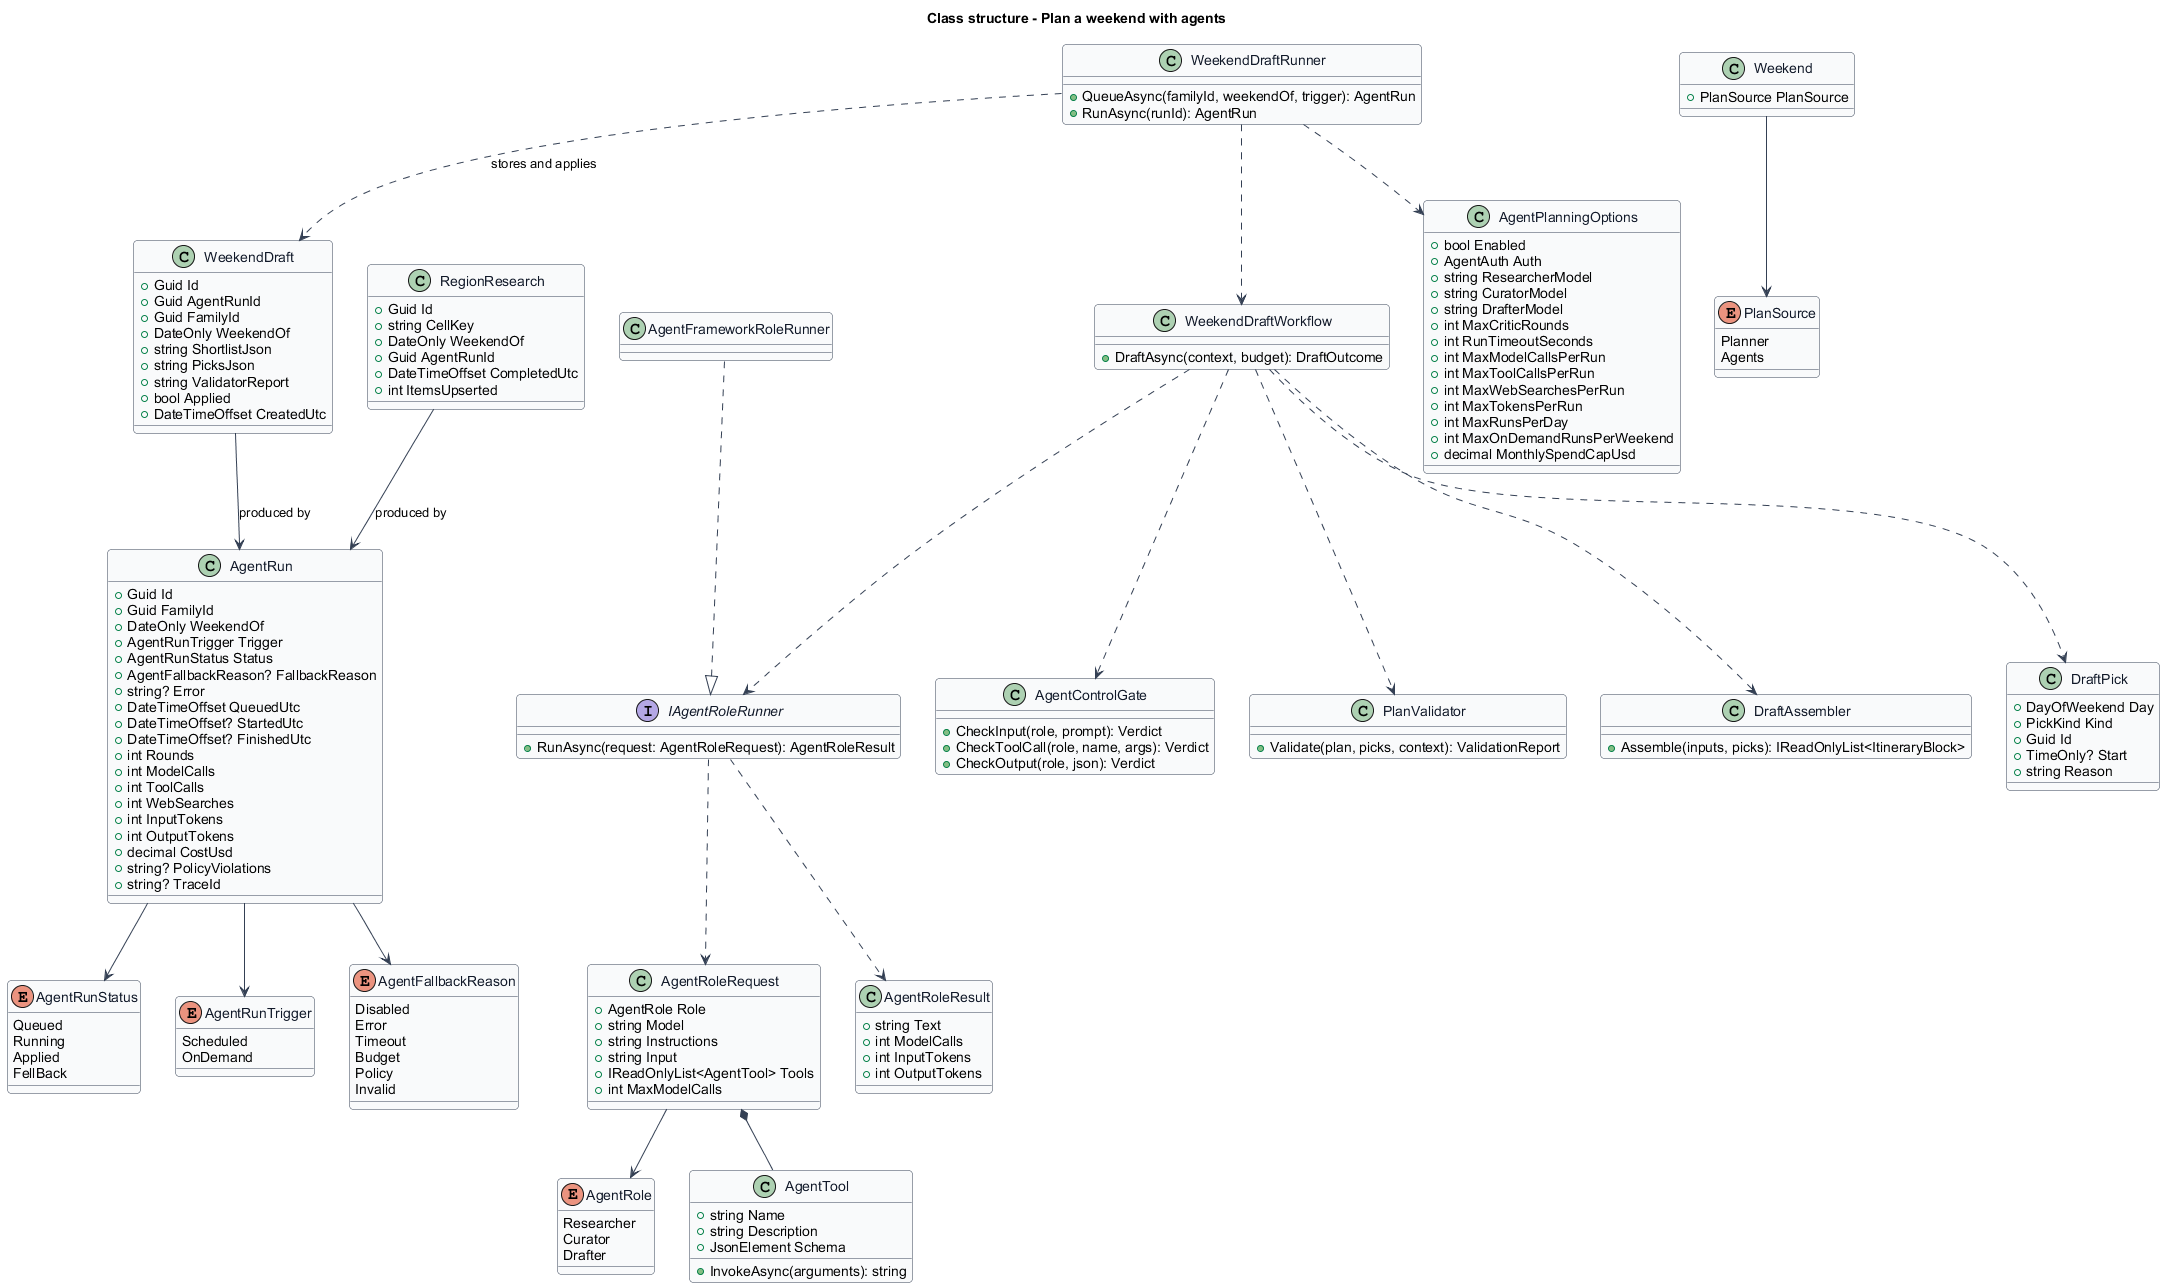

The diagram above was rendered by PlantUML. Its source (embedded in the PNG):
@startuml
skinparam backgroundColor #FFFFFF
skinparam shadowing false
skinparam roundcorner 8
skinparam defaultFontName Arial
skinparam ArrowColor #344054
skinparam class {
  BorderColor #344054
  FontColor #101828
  BackgroundColor #F9FAFB
}
title Class structure - Plan a weekend with agents

enum AgentRunStatus {
  Queued
  Running
  Applied
  FellBack
}
enum AgentRunTrigger {
  Scheduled
  OnDemand
}
enum AgentFallbackReason {
  Disabled
  Error
  Timeout
  Budget
  Policy
  Invalid
}
enum AgentRole {
  Researcher
  Curator
  Drafter
}
enum PlanSource {
  Planner
  Agents
}
class AgentRun {
  +Guid Id
  +Guid FamilyId
  +DateOnly WeekendOf
  +AgentRunTrigger Trigger
  +AgentRunStatus Status
  +AgentFallbackReason? FallbackReason
  +string? Error
  +DateTimeOffset QueuedUtc
  +DateTimeOffset? StartedUtc
  +DateTimeOffset? FinishedUtc
  +int Rounds
  +int ModelCalls
  +int ToolCalls
  +int WebSearches
  +int InputTokens
  +int OutputTokens
  +decimal CostUsd
  +string? PolicyViolations
  +string? TraceId
}
class WeekendDraft {
  +Guid Id
  +Guid AgentRunId
  +Guid FamilyId
  +DateOnly WeekendOf
  +string ShortlistJson
  +string PicksJson
  +string ValidatorReport
  +bool Applied
  +DateTimeOffset CreatedUtc
}
class RegionResearch {
  +Guid Id
  +string CellKey
  +DateOnly WeekendOf
  +Guid AgentRunId
  +DateTimeOffset CompletedUtc
  +int ItemsUpserted
}
class Weekend {
  +PlanSource PlanSource
}
class WeekendDraftRunner {
  +QueueAsync(familyId, weekendOf, trigger): AgentRun
  +RunAsync(runId): AgentRun
}
class WeekendDraftWorkflow {
  +DraftAsync(context, budget): DraftOutcome
}
interface IAgentRoleRunner {
  +RunAsync(request: AgentRoleRequest): AgentRoleResult
}
class AgentRoleRequest {
  +AgentRole Role
  +string Model
  +string Instructions
  +string Input
  +IReadOnlyList<AgentTool> Tools
  +int MaxModelCalls
}
class AgentRoleResult {
  +string Text
  +int ModelCalls
  +int InputTokens
  +int OutputTokens
}
class AgentTool {
  +string Name
  +string Description
  +JsonElement Schema
  +InvokeAsync(arguments): string
}
class AgentControlGate {
  +CheckInput(role, prompt): Verdict
  +CheckToolCall(role, name, args): Verdict
  +CheckOutput(role, json): Verdict
}
class PlanValidator {
  +Validate(plan, picks, context): ValidationReport
}
class DraftAssembler {
  +Assemble(inputs, picks): IReadOnlyList<ItineraryBlock>
}
class DraftPick {
  +DayOfWeekend Day
  +PickKind Kind
  +Guid Id
  +TimeOnly? Start
  +string Reason
}
class AgentFrameworkRoleRunner
class AgentPlanningOptions {
  +bool Enabled
  +AgentAuth Auth
  +string ResearcherModel
  +string CuratorModel
  +string DrafterModel
  +int MaxCriticRounds
  +int RunTimeoutSeconds
  +int MaxModelCallsPerRun
  +int MaxToolCallsPerRun
  +int MaxWebSearchesPerRun
  +int MaxTokensPerRun
  +int MaxRunsPerDay
  +int MaxOnDemandRunsPerWeekend
  +decimal MonthlySpendCapUsd
}

AgentRun --> AgentRunStatus
AgentRun --> AgentRunTrigger
AgentRun --> AgentFallbackReason
WeekendDraft --> AgentRun : produced by
RegionResearch --> AgentRun : produced by
Weekend --> PlanSource
WeekendDraftRunner ..> WeekendDraftWorkflow
WeekendDraftRunner ..> AgentPlanningOptions
WeekendDraftRunner ..> WeekendDraft : stores and applies
WeekendDraftWorkflow ..> IAgentRoleRunner
WeekendDraftWorkflow ..> AgentControlGate
WeekendDraftWorkflow ..> DraftAssembler
WeekendDraftWorkflow ..> PlanValidator
WeekendDraftWorkflow ..> DraftPick
IAgentRoleRunner ..> AgentRoleRequest
IAgentRoleRunner ..> AgentRoleResult
AgentRoleRequest *-- AgentTool
AgentRoleRequest --> AgentRole
AgentFrameworkRoleRunner ..|> IAgentRoleRunner
@enduml